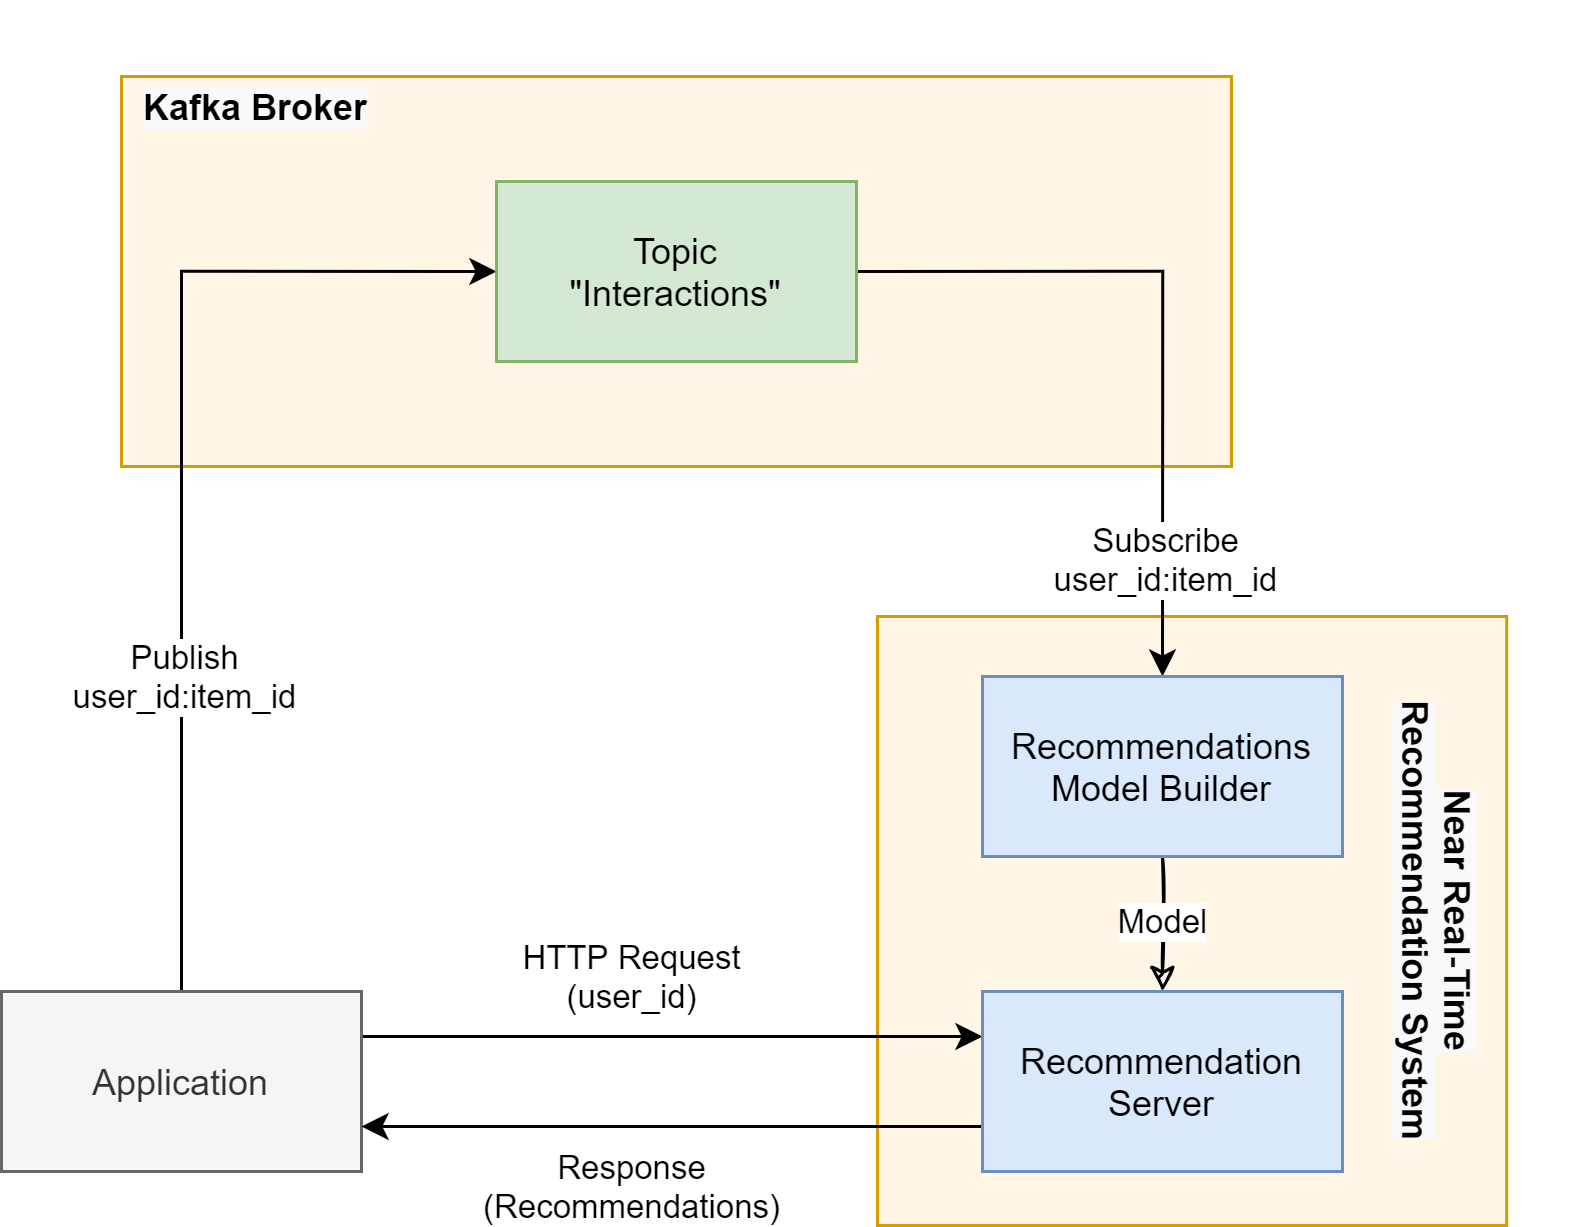

The diagram above was exported from draw.io. Its source (the exported page's mxGraphModel, read from the mxfile embedded in the PNG):
<mxGraphModel dx="758" dy="602" grid="1" gridSize="10" guides="1" tooltips="1" connect="1" arrows="1" fold="1" page="1" pageScale="1" pageWidth="827" pageHeight="1169" math="0" shadow="0">
  <root>
    <mxCell id="0" />
    <mxCell id="1" parent="0" />
    <mxCell id="_XRKE96C1IFsi8j6dD9--1" value="" style="rounded=0;whiteSpace=wrap;html=1;fillColor=#FFF6E6;strokeColor=#d79b00;sketch=0;fillStyle=solid;rotation=90;" parent="1" vertex="1">
      <mxGeometry x="485.37" y="266.63" width="203" height="209.75" as="geometry" />
    </mxCell>
    <mxCell id="3K-EMXhEk1gUi_4PhDeG-1" value="" style="rounded=0;whiteSpace=wrap;html=1;fillColor=#FFF6E6;strokeColor=#d79b00;sketch=0;fillStyle=solid;" parent="1" vertex="1">
      <mxGeometry x="230" y="90" width="370" height="130" as="geometry" />
    </mxCell>
    <mxCell id="3K-EMXhEk1gUi_4PhDeG-63" style="edgeStyle=orthogonalEdgeStyle;rounded=0;orthogonalLoop=1;jettySize=auto;html=1;entryX=0;entryY=0.5;entryDx=0;entryDy=0;sketch=0;" parent="1" source="3K-EMXhEk1gUi_4PhDeG-4" target="3K-EMXhEk1gUi_4PhDeG-16" edge="1">
      <mxGeometry relative="1" as="geometry">
        <Array as="points">
          <mxPoint x="250" y="155" />
        </Array>
      </mxGeometry>
    </mxCell>
    <mxCell id="Lo6VVk_4anX3tseg3sPj-1" value="Publish&lt;br&gt;user_id:item_id" style="edgeLabel;html=1;align=center;verticalAlign=middle;resizable=0;points=[];" parent="3K-EMXhEk1gUi_4PhDeG-63" vertex="1" connectable="0">
      <mxGeometry x="-0.36" y="-4" relative="1" as="geometry">
        <mxPoint x="-4" y="5" as="offset" />
      </mxGeometry>
    </mxCell>
    <mxCell id="3K-EMXhEk1gUi_4PhDeG-66" value="HTTP Request&lt;br&gt;(user_id)" style="edgeStyle=orthogonalEdgeStyle;rounded=0;orthogonalLoop=1;jettySize=auto;html=1;exitX=1;exitY=0.25;exitDx=0;exitDy=0;entryX=0;entryY=0.25;entryDx=0;entryDy=0;sketch=0;" parent="1" source="3K-EMXhEk1gUi_4PhDeG-4" target="3K-EMXhEk1gUi_4PhDeG-61" edge="1">
      <mxGeometry x="-0.1304" y="20" relative="1" as="geometry">
        <mxPoint x="-1" as="offset" />
      </mxGeometry>
    </mxCell>
    <mxCell id="3K-EMXhEk1gUi_4PhDeG-4" value="Application" style="rounded=0;whiteSpace=wrap;html=1;sketch=0;fillColor=#f5f5f5;strokeColor=#666666;fontColor=#333333;fillStyle=solid;" parent="1" vertex="1">
      <mxGeometry x="190" y="395" width="120" height="60" as="geometry" />
    </mxCell>
    <mxCell id="3K-EMXhEk1gUi_4PhDeG-64" style="edgeStyle=orthogonalEdgeStyle;rounded=0;orthogonalLoop=1;jettySize=auto;html=1;exitX=1;exitY=0.5;exitDx=0;exitDy=0;entryX=0.5;entryY=0;entryDx=0;entryDy=0;sketch=0;" parent="1" source="3K-EMXhEk1gUi_4PhDeG-16" target="3K-EMXhEk1gUi_4PhDeG-59" edge="1">
      <mxGeometry relative="1" as="geometry" />
    </mxCell>
    <mxCell id="3K-EMXhEk1gUi_4PhDeG-16" value="Topic&lt;br&gt;&quot;Interactions&quot;" style="rounded=0;whiteSpace=wrap;html=1;fillColor=#d5e8d4;strokeColor=#82b366;sketch=0;fillStyle=solid;" parent="1" vertex="1">
      <mxGeometry x="355" y="125" width="120" height="60" as="geometry" />
    </mxCell>
    <mxCell id="3K-EMXhEk1gUi_4PhDeG-54" value="&#10;&#10;&lt;b style=&quot;color: rgb(0, 0, 0); font-family: helvetica; font-size: 12px; font-style: normal; letter-spacing: normal; text-align: center; text-indent: 0px; text-transform: none; word-spacing: 0px; background-color: rgb(248, 249, 250);&quot;&gt;Kafka Broker&lt;/b&gt;&#10;&#10;" style="text;html=1;strokeColor=none;fillColor=none;align=center;verticalAlign=middle;whiteSpace=wrap;rounded=0;" parent="1" vertex="1">
      <mxGeometry x="230" y="90" width="90" height="20" as="geometry" />
    </mxCell>
    <mxCell id="3K-EMXhEk1gUi_4PhDeG-58" value="Model" style="edgeStyle=orthogonalEdgeStyle;rounded=0;orthogonalLoop=1;jettySize=auto;html=1;sketch=1;" parent="1" source="3K-EMXhEk1gUi_4PhDeG-59" target="3K-EMXhEk1gUi_4PhDeG-61" edge="1">
      <mxGeometry relative="1" as="geometry" />
    </mxCell>
    <mxCell id="3K-EMXhEk1gUi_4PhDeG-59" value="Recommendations Model Builder" style="rounded=0;whiteSpace=wrap;html=1;fillColor=#dae8fc;strokeColor=#6c8ebf;sketch=0;fillStyle=solid;" parent="1" vertex="1">
      <mxGeometry x="517" y="290" width="120" height="60" as="geometry" />
    </mxCell>
    <mxCell id="3K-EMXhEk1gUi_4PhDeG-67" value="Response&lt;br&gt;(Recommendations)" style="edgeStyle=orthogonalEdgeStyle;rounded=0;orthogonalLoop=1;jettySize=auto;html=1;exitX=0;exitY=0.75;exitDx=0;exitDy=0;entryX=1;entryY=0.75;entryDx=0;entryDy=0;sketch=0;" parent="1" source="3K-EMXhEk1gUi_4PhDeG-61" target="3K-EMXhEk1gUi_4PhDeG-4" edge="1">
      <mxGeometry x="0.1304" y="20" relative="1" as="geometry">
        <mxPoint x="-1" as="offset" />
      </mxGeometry>
    </mxCell>
    <mxCell id="3K-EMXhEk1gUi_4PhDeG-61" value="Recommendation&lt;br&gt;Server" style="rounded=0;whiteSpace=wrap;html=1;fillColor=#dae8fc;strokeColor=#6c8ebf;sketch=0;fillStyle=solid;" parent="1" vertex="1">
      <mxGeometry x="517" y="395" width="120" height="60" as="geometry" />
    </mxCell>
    <mxCell id="Lo6VVk_4anX3tseg3sPj-2" value="Subscribe&lt;br&gt;user_id:item_id" style="edgeLabel;html=1;align=center;verticalAlign=middle;resizable=0;points=[];" parent="1" vertex="1" connectable="0">
      <mxGeometry x="577" y="250" as="geometry" />
    </mxCell>
    <mxCell id="_XRKE96C1IFsi8j6dD9--3" value="&lt;br&gt;&lt;br&gt;&lt;b style=&quot;color: rgb(0 , 0 , 0) ; font-family: &amp;#34;helvetica&amp;#34; ; font-size: 12px ; font-style: normal ; letter-spacing: normal ; text-indent: 0px ; text-transform: none ; word-spacing: 0px ; background-color: rgb(248 , 249 , 250)&quot;&gt;Near Real-Time Recommendation System&lt;/b&gt;" style="text;html=1;strokeColor=none;fillColor=none;align=center;verticalAlign=middle;whiteSpace=wrap;rounded=0;rotation=90;" parent="1" vertex="1">
      <mxGeometry x="598.75" y="365.25" width="170" height="12.5" as="geometry" />
    </mxCell>
  </root>
</mxGraphModel>